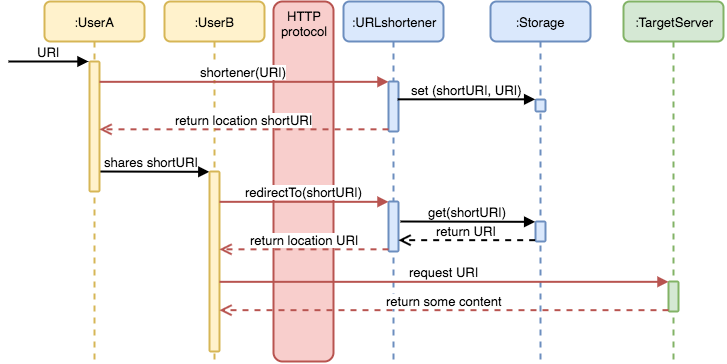

The diagram above was exported from draw.io. Its source (the exported page's mxGraphModel, read from the mxfile embedded in the PNG):
<mxGraphModel dx="795" dy="563" grid="1" gridSize="10" guides="1" tooltips="1" connect="1" arrows="1" fold="1" page="1" pageScale="1" pageWidth="850" pageHeight="1100" background="#ffffff" math="0" shadow="0">
  <root>
    <mxCell id="0" />
    <mxCell id="1" parent="0" />
    <mxCell id="2d422005c1c9199f-21" value="HTTP&lt;div&gt;protocol&lt;/div&gt;" style="whiteSpace=wrap;html=1;rounded=1;labelBackgroundColor=none;strokeColor=#b85450;strokeWidth=2;fillColor=#f8cecc;fontSize=13;align=center;verticalAlign=top;" vertex="1" parent="1">
      <mxGeometry x="300" y="40" width="60" height="360" as="geometry" />
    </mxCell>
    <mxCell id="2d422005c1c9199f-1" value=":UserA" style="shape=umlLifeline;perimeter=lifelinePerimeter;whiteSpace=wrap;html=1;container=1;collapsible=0;recursiveResize=0;outlineConnect=0;rounded=1;labelBackgroundColor=none;strokeColor=#d6b656;strokeWidth=2;fillColor=#fff2cc;fontSize=13;align=center;" vertex="1" parent="1">
      <mxGeometry x="71" y="40" width="100" height="360" as="geometry" />
    </mxCell>
    <mxCell id="2d422005c1c9199f-12" value="shares shortURI" style="html=1;verticalAlign=bottom;endArrow=block;strokeColor=#000000;strokeWidth=2;fontSize=13;entryX=-0.048;entryY=0;entryPerimeter=0;" edge="1" parent="2d422005c1c9199f-1" target="2d422005c1c9199f-30">
      <mxGeometry width="80" relative="1" as="geometry">
        <mxPoint x="50" y="170" as="sourcePoint" />
        <mxPoint x="130" y="170" as="targetPoint" />
      </mxGeometry>
    </mxCell>
    <mxCell id="2d422005c1c9199f-32" value="" style="html=1;points=[];perimeter=orthogonalPerimeter;rounded=1;labelBackgroundColor=none;strokeColor=#d6b656;strokeWidth=2;fillColor=#fff2cc;fontSize=13;align=center;" vertex="1" parent="2d422005c1c9199f-1">
      <mxGeometry x="45" y="60" width="10" height="130" as="geometry" />
    </mxCell>
    <mxCell id="2d422005c1c9199f-2" value=":UserB" style="shape=umlLifeline;perimeter=lifelinePerimeter;whiteSpace=wrap;html=1;container=1;collapsible=0;recursiveResize=0;outlineConnect=0;rounded=1;labelBackgroundColor=none;strokeColor=#d6b656;strokeWidth=2;fillColor=#fff2cc;fontSize=13;align=center;" vertex="1" parent="1">
      <mxGeometry x="191" y="40" width="100" height="360" as="geometry" />
    </mxCell>
    <mxCell id="2d422005c1c9199f-30" value="" style="html=1;points=[];perimeter=orthogonalPerimeter;rounded=1;labelBackgroundColor=none;strokeColor=#d6b656;strokeWidth=2;fillColor=#fff2cc;fontSize=13;align=center;" vertex="1" parent="2d422005c1c9199f-2">
      <mxGeometry x="45" y="170" width="10" height="180" as="geometry" />
    </mxCell>
    <mxCell id="2d422005c1c9199f-3" value=":URLshortener" style="shape=umlLifeline;perimeter=lifelinePerimeter;whiteSpace=wrap;html=1;container=1;collapsible=0;recursiveResize=0;outlineConnect=0;rounded=1;labelBackgroundColor=none;strokeColor=#6c8ebf;strokeWidth=2;fillColor=#dae8fc;fontSize=13;align=center;" vertex="1" parent="1">
      <mxGeometry x="370" y="40" width="100" height="360" as="geometry" />
    </mxCell>
    <mxCell id="2d422005c1c9199f-5" value="" style="html=1;points=[];perimeter=orthogonalPerimeter;rounded=1;labelBackgroundColor=none;strokeColor=#6c8ebf;strokeWidth=2;fillColor=#dae8fc;fontSize=13;align=center;" vertex="1" parent="2d422005c1c9199f-3">
      <mxGeometry x="45" y="80" width="10" height="50" as="geometry" />
    </mxCell>
    <mxCell id="2d422005c1c9199f-9" value="" style="html=1;points=[];perimeter=orthogonalPerimeter;rounded=1;labelBackgroundColor=none;strokeColor=#6c8ebf;strokeWidth=2;fillColor=#dae8fc;fontSize=13;align=center;" vertex="1" parent="2d422005c1c9199f-3">
      <mxGeometry x="45" y="200" width="10" height="50" as="geometry" />
    </mxCell>
    <mxCell id="2d422005c1c9199f-4" value=":Storage" style="shape=umlLifeline;perimeter=lifelinePerimeter;whiteSpace=wrap;html=1;container=1;collapsible=0;recursiveResize=0;outlineConnect=0;rounded=1;labelBackgroundColor=none;strokeColor=#6c8ebf;strokeWidth=2;fillColor=#dae8fc;fontSize=13;align=center;" vertex="1" parent="1">
      <mxGeometry x="517" y="40" width="100" height="360" as="geometry" />
    </mxCell>
    <mxCell id="2d422005c1c9199f-14" value="" style="html=1;points=[];perimeter=orthogonalPerimeter;rounded=1;labelBackgroundColor=none;strokeColor=#6c8ebf;strokeWidth=2;fillColor=#dae8fc;fontSize=13;align=center;" vertex="1" parent="2d422005c1c9199f-4">
      <mxGeometry x="45" y="98" width="10" height="12" as="geometry" />
    </mxCell>
    <mxCell id="2d422005c1c9199f-18" value="" style="html=1;points=[];perimeter=orthogonalPerimeter;rounded=1;labelBackgroundColor=none;strokeColor=#6c8ebf;strokeWidth=2;fillColor=#dae8fc;fontSize=13;align=center;" vertex="1" parent="2d422005c1c9199f-4">
      <mxGeometry x="45" y="220" width="10" height="20" as="geometry" />
    </mxCell>
    <mxCell id="2d422005c1c9199f-7" value="return location shortURI" style="html=1;verticalAlign=bottom;endArrow=open;dashed=1;endSize=8;exitX=0;exitY=0.95;strokeColor=#b85450;strokeWidth=2;fontSize=13;fillColor=#f8cecc;" edge="1" source="2d422005c1c9199f-5" parent="1" target="2d422005c1c9199f-32">
      <mxGeometry relative="1" as="geometry">
        <mxPoint x="130" y="168" as="targetPoint" />
      </mxGeometry>
    </mxCell>
    <mxCell id="2d422005c1c9199f-6" value="shortener(URI)" style="html=1;verticalAlign=bottom;endArrow=block;entryX=0;entryY=0;strokeColor=#b85450;strokeWidth=2;fontSize=13;fillColor=#f8cecc;" edge="1" target="2d422005c1c9199f-5" parent="1" source="2d422005c1c9199f-32">
      <mxGeometry relative="1" as="geometry">
        <mxPoint x="130" y="120" as="sourcePoint" />
      </mxGeometry>
    </mxCell>
    <mxCell id="2d422005c1c9199f-10" value="redirectTo(shortURI)" style="html=1;verticalAlign=bottom;endArrow=block;entryX=0;entryY=0;strokeColor=#b85450;strokeWidth=2;fontSize=13;fillColor=#f8cecc;" edge="1" target="2d422005c1c9199f-9" parent="1" source="2d422005c1c9199f-30">
      <mxGeometry relative="1" as="geometry">
        <mxPoint x="250" y="240" as="sourcePoint" />
      </mxGeometry>
    </mxCell>
    <mxCell id="2d422005c1c9199f-11" value="return location URI" style="html=1;verticalAlign=bottom;endArrow=open;dashed=1;endSize=8;exitX=0;exitY=0.95;strokeColor=#b85450;strokeWidth=2;fontSize=13;fillColor=#f8cecc;" edge="1" source="2d422005c1c9199f-9" parent="1" target="2d422005c1c9199f-30">
      <mxGeometry relative="1" as="geometry">
        <mxPoint x="250" y="288" as="targetPoint" />
      </mxGeometry>
    </mxCell>
    <mxCell id="2d422005c1c9199f-15" value="set (shortURI, URI)" style="html=1;verticalAlign=bottom;endArrow=block;entryX=0;entryY=0;strokeColor=#000000;strokeWidth=2;fontSize=13;exitX=0.9;exitY=0.36;exitPerimeter=0;" edge="1" target="2d422005c1c9199f-14" parent="1" source="2d422005c1c9199f-5">
      <mxGeometry relative="1" as="geometry">
        <mxPoint x="309" y="510" as="sourcePoint" />
      </mxGeometry>
    </mxCell>
    <mxCell id="2d422005c1c9199f-19" value="get(shortURI)" style="html=1;verticalAlign=bottom;endArrow=block;entryX=0;entryY=0;strokeColor=#000000;strokeWidth=2;fontSize=13;" edge="1" target="2d422005c1c9199f-18" parent="1">
      <mxGeometry relative="1" as="geometry">
        <mxPoint x="427" y="260" as="sourcePoint" />
      </mxGeometry>
    </mxCell>
    <mxCell id="2d422005c1c9199f-20" value="return URI" style="html=1;verticalAlign=bottom;endArrow=open;dashed=1;endSize=8;exitX=0;exitY=0.95;strokeColor=#000000;strokeWidth=2;fontSize=13;" edge="1" source="2d422005c1c9199f-18" parent="1" target="2d422005c1c9199f-9">
      <mxGeometry relative="1" as="geometry">
        <mxPoint x="492" y="336" as="targetPoint" />
      </mxGeometry>
    </mxCell>
    <mxCell id="2d422005c1c9199f-23" value=":TargetServer" style="shape=umlLifeline;perimeter=lifelinePerimeter;whiteSpace=wrap;html=1;container=1;collapsible=0;recursiveResize=0;outlineConnect=0;rounded=1;labelBackgroundColor=none;strokeColor=#82b366;strokeWidth=2;fillColor=#d5e8d4;fontSize=13;align=center;" vertex="1" parent="1">
      <mxGeometry x="650" y="40" width="100" height="360" as="geometry" />
    </mxCell>
    <mxCell id="2d422005c1c9199f-26" value="" style="html=1;points=[];perimeter=orthogonalPerimeter;rounded=1;labelBackgroundColor=none;strokeColor=#82b366;strokeWidth=2;fillColor=#d5e8d4;fontSize=13;align=center;" vertex="1" parent="2d422005c1c9199f-23">
      <mxGeometry x="45" y="280" width="10" height="30" as="geometry" />
    </mxCell>
    <mxCell id="2d422005c1c9199f-27" value="request URI" style="html=1;verticalAlign=bottom;endArrow=block;entryX=0;entryY=0;strokeColor=#b85450;strokeWidth=2;fontSize=13;fillColor=#f8cecc;" edge="1" target="2d422005c1c9199f-26" parent="1" source="2d422005c1c9199f-30">
      <mxGeometry relative="1" as="geometry">
        <mxPoint x="250" y="320" as="sourcePoint" />
      </mxGeometry>
    </mxCell>
    <mxCell id="2d422005c1c9199f-28" value="return some content" style="html=1;verticalAlign=bottom;endArrow=open;dashed=1;endSize=8;exitX=0;exitY=0.95;strokeColor=#b85450;strokeWidth=2;fontSize=13;fillColor=#f8cecc;" edge="1" source="2d422005c1c9199f-26" parent="1" target="2d422005c1c9199f-30">
      <mxGeometry relative="1" as="geometry">
        <mxPoint x="250" y="348" as="targetPoint" />
      </mxGeometry>
    </mxCell>
    <mxCell id="2d422005c1c9199f-31" value="URI" style="html=1;verticalAlign=bottom;endArrow=block;strokeColor=#000000;strokeWidth=2;fontSize=13;" edge="1" parent="1">
      <mxGeometry width="80" relative="1" as="geometry">
        <mxPoint x="35" y="100" as="sourcePoint" />
        <mxPoint x="115" y="100" as="targetPoint" />
      </mxGeometry>
    </mxCell>
  </root>
</mxGraphModel>